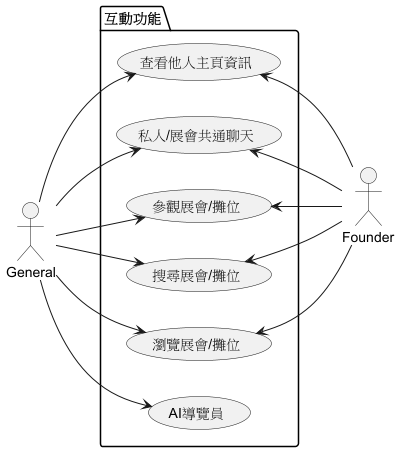

The diagram above was rendered by PlantUML. Its source (embedded in the PNG):
@startuml

left to right direction

:General: as g
:Founder: as f

package "互動功能"{
        usecase "瀏覽展會/攤位" as view
        usecase "搜尋展會/攤位" as search
        usecase "參觀展會/攤位" as join
        usecase "私人/展會共通聊天" as chat
        usecase "查看他人主頁資訊" as people
        usecase "AI導覽員" as ai
}

g -down-> view
g -down-> search
g -down-> join
g -down-> chat
g -down-> people
g -down-> ai

f -up-> view
f -up-> search
f -up-> join
f -up-> chat
f -up-> people

@enduml